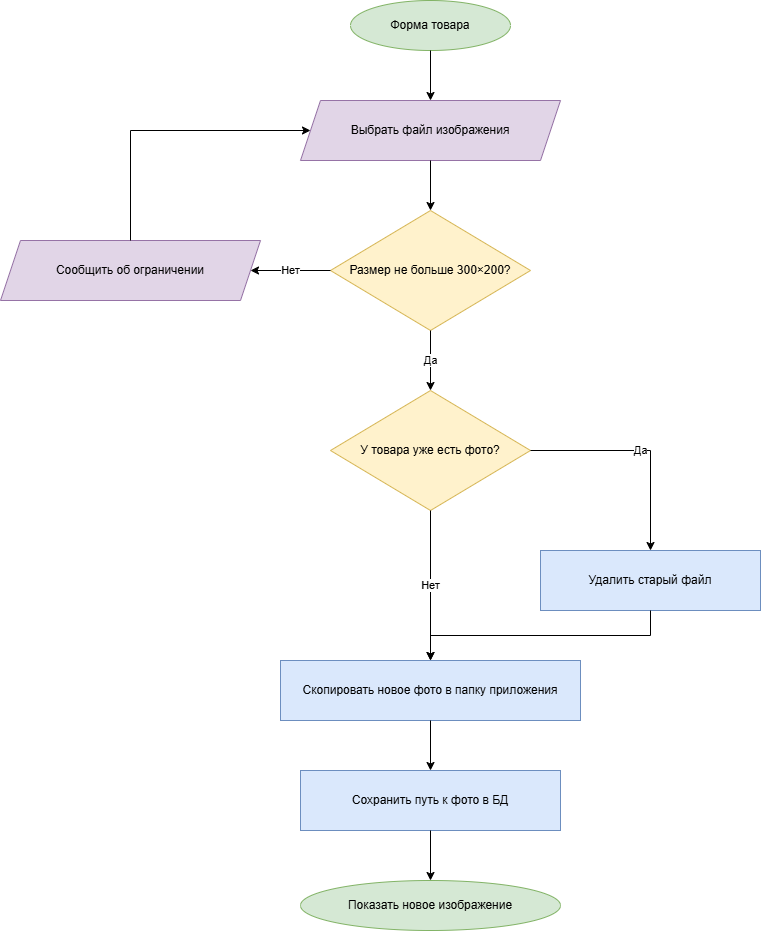

The diagram above was exported from draw.io. Its source (the exported page's mxGraphModel, read from the mxfile embedded in the PNG):
<mxGraphModel dx="1426" dy="849" grid="1" gridSize="10" guides="1" tooltips="1" connect="1" arrows="1" fold="1" page="1" pageScale="1" pageWidth="827" pageHeight="1169" math="0" shadow="0">
  <root>
    <mxCell id="0" />
    <mxCell id="1" parent="0" />
    <mxCell id="shqeKB_oC9AS6Ys-1xGO-1" parent="1" style="ellipse;whiteSpace=wrap;html=1;fillColor=#d5e8d4;strokeColor=#82b366;" value="Форма товара" vertex="1">
      <mxGeometry height="50" width="160" x="460" y="120" as="geometry" />
    </mxCell>
    <mxCell id="shqeKB_oC9AS6Ys-1xGO-2" parent="1" style="shape=parallelogram;perimeter=parallelogramPerimeter;whiteSpace=wrap;html=1;fixedSize=1;fillColor=#e1d5e7;strokeColor=#9673a6;" value="Выбрать файл изображения" vertex="1">
      <mxGeometry height="60" width="260" x="410" y="220" as="geometry" />
    </mxCell>
    <mxCell id="shqeKB_oC9AS6Ys-1xGO-3" parent="1" style="rhombus;whiteSpace=wrap;html=1;fillColor=#fff2cc;strokeColor=#d6b656;" value="Размер не больше 300×200?" vertex="1">
      <mxGeometry height="120" width="200" x="440" y="330" as="geometry" />
    </mxCell>
    <mxCell id="shqeKB_oC9AS6Ys-1xGO-4" parent="1" style="shape=parallelogram;perimeter=parallelogramPerimeter;whiteSpace=wrap;html=1;fixedSize=1;fillColor=#e1d5e7;strokeColor=#9673a6;" value="Сообщить об ограничении" vertex="1">
      <mxGeometry height="60" width="260" x="110" y="360" as="geometry" />
    </mxCell>
    <mxCell id="shqeKB_oC9AS6Ys-1xGO-5" parent="1" style="rhombus;whiteSpace=wrap;html=1;fillColor=#fff2cc;strokeColor=#d6b656;" value="У товара уже есть фото?" vertex="1">
      <mxGeometry height="120" width="200" x="440" y="510" as="geometry" />
    </mxCell>
    <mxCell id="shqeKB_oC9AS6Ys-1xGO-6" parent="1" style="rounded=0;whiteSpace=wrap;html=1;fillColor=#dae8fc;strokeColor=#6c8ebf;" value="Удалить старый файл" vertex="1">
      <mxGeometry height="60" width="220" x="650" y="670" as="geometry" />
    </mxCell>
    <mxCell id="shqeKB_oC9AS6Ys-1xGO-7" parent="1" style="rounded=0;whiteSpace=wrap;html=1;fillColor=#dae8fc;strokeColor=#6c8ebf;" value="Скопировать новое фото в папку приложения" vertex="1">
      <mxGeometry height="60" width="300" x="390" y="780" as="geometry" />
    </mxCell>
    <mxCell id="shqeKB_oC9AS6Ys-1xGO-8" parent="1" style="rounded=0;whiteSpace=wrap;html=1;fillColor=#dae8fc;strokeColor=#6c8ebf;" value="Сохранить путь к фото в БД" vertex="1">
      <mxGeometry height="60" width="260" x="410" y="890" as="geometry" />
    </mxCell>
    <mxCell id="shqeKB_oC9AS6Ys-1xGO-9" parent="1" style="ellipse;whiteSpace=wrap;html=1;fillColor=#d5e8d4;strokeColor=#82b366;" value="Показать новое изображение" vertex="1">
      <mxGeometry height="50" width="260" x="410" y="1000" as="geometry" />
    </mxCell>
    <mxCell id="shqeKB_oC9AS6Ys-1xGO-10" edge="1" parent="1" source="shqeKB_oC9AS6Ys-1xGO-1" style="edgeStyle=orthogonalEdgeStyle;rounded=0;html=1;strokeColor=#000000;fontColor=#000000;endArrow=classic;" target="shqeKB_oC9AS6Ys-1xGO-2">
      <mxGeometry relative="1" as="geometry" />
    </mxCell>
    <mxCell id="shqeKB_oC9AS6Ys-1xGO-11" edge="1" parent="1" source="shqeKB_oC9AS6Ys-1xGO-2" style="edgeStyle=orthogonalEdgeStyle;rounded=0;html=1;strokeColor=#000000;fontColor=#000000;endArrow=classic;" target="shqeKB_oC9AS6Ys-1xGO-3">
      <mxGeometry relative="1" as="geometry" />
    </mxCell>
    <mxCell id="shqeKB_oC9AS6Ys-1xGO-12" edge="1" parent="1" source="shqeKB_oC9AS6Ys-1xGO-3" style="edgeStyle=orthogonalEdgeStyle;rounded=0;html=1;strokeColor=#000000;fontColor=#000000;endArrow=classic;" target="shqeKB_oC9AS6Ys-1xGO-4" value="Нет">
      <mxGeometry relative="1" as="geometry" />
    </mxCell>
    <mxCell id="shqeKB_oC9AS6Ys-1xGO-13" edge="1" parent="1" source="shqeKB_oC9AS6Ys-1xGO-3" style="edgeStyle=orthogonalEdgeStyle;rounded=0;html=1;strokeColor=#000000;fontColor=#000000;endArrow=classic;" target="shqeKB_oC9AS6Ys-1xGO-5" value="Да">
      <mxGeometry relative="1" as="geometry" />
    </mxCell>
    <mxCell id="shqeKB_oC9AS6Ys-1xGO-14" edge="1" parent="1" source="shqeKB_oC9AS6Ys-1xGO-5" style="edgeStyle=orthogonalEdgeStyle;rounded=0;html=1;strokeColor=#000000;fontColor=#000000;endArrow=classic;" target="shqeKB_oC9AS6Ys-1xGO-6" value="Да">
      <mxGeometry relative="1" as="geometry" />
    </mxCell>
    <mxCell id="shqeKB_oC9AS6Ys-1xGO-15" edge="1" parent="1" source="shqeKB_oC9AS6Ys-1xGO-5" style="edgeStyle=orthogonalEdgeStyle;rounded=0;html=1;strokeColor=#000000;fontColor=#000000;endArrow=classic;" target="shqeKB_oC9AS6Ys-1xGO-7" value="Нет">
      <mxGeometry relative="1" as="geometry" />
    </mxCell>
    <mxCell id="shqeKB_oC9AS6Ys-1xGO-16" edge="1" parent="1" source="shqeKB_oC9AS6Ys-1xGO-6" style="edgeStyle=orthogonalEdgeStyle;rounded=0;html=1;strokeColor=#000000;fontColor=#000000;endArrow=classic;" target="shqeKB_oC9AS6Ys-1xGO-7">
      <mxGeometry relative="1" as="geometry" />
    </mxCell>
    <mxCell id="shqeKB_oC9AS6Ys-1xGO-17" edge="1" parent="1" source="shqeKB_oC9AS6Ys-1xGO-7" style="edgeStyle=orthogonalEdgeStyle;rounded=0;html=1;strokeColor=#000000;fontColor=#000000;endArrow=classic;" target="shqeKB_oC9AS6Ys-1xGO-8">
      <mxGeometry relative="1" as="geometry" />
    </mxCell>
    <mxCell id="shqeKB_oC9AS6Ys-1xGO-18" edge="1" parent="1" source="shqeKB_oC9AS6Ys-1xGO-8" style="edgeStyle=orthogonalEdgeStyle;rounded=0;html=1;strokeColor=#000000;fontColor=#000000;endArrow=classic;" target="shqeKB_oC9AS6Ys-1xGO-9">
      <mxGeometry relative="1" as="geometry" />
    </mxCell>
    <mxCell id="shqeKB_oC9AS6Ys-1xGO-19" edge="1" parent="1" source="shqeKB_oC9AS6Ys-1xGO-4" style="edgeStyle=orthogonalEdgeStyle;rounded=0;html=1;strokeColor=#000000;fontColor=#000000;endArrow=classic;exitX=0.5;exitY=0;entryX=0;entryY=0.5;" target="shqeKB_oC9AS6Ys-1xGO-2">
      <mxGeometry relative="1" as="geometry">
        <Array as="points">
          <mxPoint x="240" y="250" />
        </Array>
      </mxGeometry>
    </mxCell>
  </root>
</mxGraphModel>